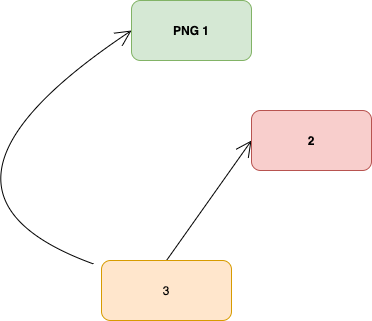

The diagram above was exported from draw.io. Its source (the exported page's mxGraphModel, read from the mxfile embedded in the PNG):
<mxGraphModel dx="1298" dy="809" grid="1" gridSize="10" guides="1" tooltips="1" connect="1" arrows="1" fold="1" page="1" pageScale="1" pageWidth="850" pageHeight="1100" background="#FFFFFF" math="0" shadow="0">
  <root>
    <mxCell id="0" />
    <mxCell id="1" parent="0" />
    <mxCell id="ClP7BmYcf-RsTuRm1JPh-1" value="PNG 1" style="rounded=1;whiteSpace=wrap;html=1;fillColor=#d5e8d4;strokeColor=#82b366;fontStyle=1" parent="1" vertex="1">
      <mxGeometry x="320" y="100" width="120" height="60" as="geometry" />
    </mxCell>
    <mxCell id="PITh744Nw3vUgy0WUkH9-5" style="edgeStyle=none;orthogonalLoop=1;jettySize=auto;html=1;entryX=0;entryY=0.5;entryDx=0;entryDy=0;endArrow=open;startSize=14;endSize=14;sourcePerimeterSpacing=8;targetPerimeterSpacing=8;exitX=0.5;exitY=0;exitDx=0;exitDy=0;strokeColor=default;curved=1;" parent="1" source="PITh744Nw3vUgy0WUkH9-1" target="PITh744Nw3vUgy0WUkH9-2" edge="1">
      <mxGeometry relative="1" as="geometry" />
    </mxCell>
    <mxCell id="PITh744Nw3vUgy0WUkH9-6" style="edgeStyle=none;curved=1;orthogonalLoop=1;jettySize=auto;html=1;entryX=0;entryY=0.5;entryDx=0;entryDy=0;endArrow=open;startSize=14;endSize=14;sourcePerimeterSpacing=8;targetPerimeterSpacing=8;strokeColor=default;" parent="1" source="PITh744Nw3vUgy0WUkH9-1" target="ClP7BmYcf-RsTuRm1JPh-1" edge="1">
      <mxGeometry relative="1" as="geometry">
        <Array as="points">
          <mxPoint x="80" y="290" />
        </Array>
      </mxGeometry>
    </mxCell>
    <mxCell id="PITh744Nw3vUgy0WUkH9-1" value="3" style="rounded=1;whiteSpace=wrap;html=1;fillColor=#ffe6cc;strokeColor=#d79b00;" parent="1" vertex="1">
      <mxGeometry x="290" y="360" width="130" height="60" as="geometry" />
    </mxCell>
    <mxCell id="PITh744Nw3vUgy0WUkH9-2" value="2" style="rounded=1;whiteSpace=wrap;html=1;fillColor=#f8cecc;strokeColor=#b85450;fontStyle=1" parent="1" vertex="1">
      <mxGeometry x="440" y="210" width="120" height="60" as="geometry" />
    </mxCell>
  </root>
</mxGraphModel>